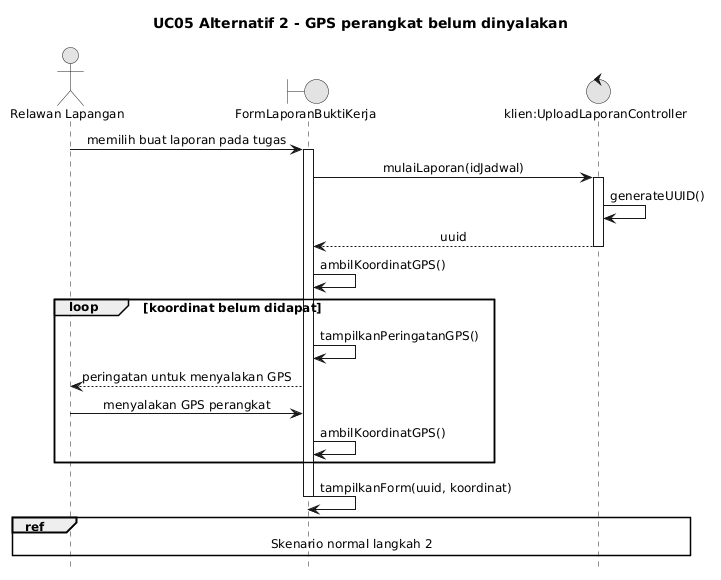

The diagram above was rendered by PlantUML. Its source (embedded in the PNG):
@startuml
skinparam monochrome true
skinparam shadowing false
skinparam defaultFontName Arial
skinparam defaultFontSize 12
skinparam sequenceMessageAlign center
skinparam responseMessageBelowArrow true

hide footbox
title UC05 Alternatif 2 - GPS perangkat belum dinyalakan
actor "Relawan Lapangan" as R
boundary FormLaporanBuktiKerja as V
control "klien:UploadLaporanController" as K

R -> V : memilih buat laporan pada tugas
activate V
V -> K : mulaiLaporan(idJadwal)
activate K
K -> K : generateUUID()
K --> V : uuid
deactivate K
V -> V : ambilKoordinatGPS()
loop koordinat belum didapat
  V -> V : tampilkanPeringatanGPS()
  V --> R : peringatan untuk menyalakan GPS
  R -> V : menyalakan GPS perangkat
  V -> V : ambilKoordinatGPS()
end
V -> V : tampilkanForm(uuid, koordinat)
deactivate V
ref over R, V, K : Skenario normal langkah 2
@enduml